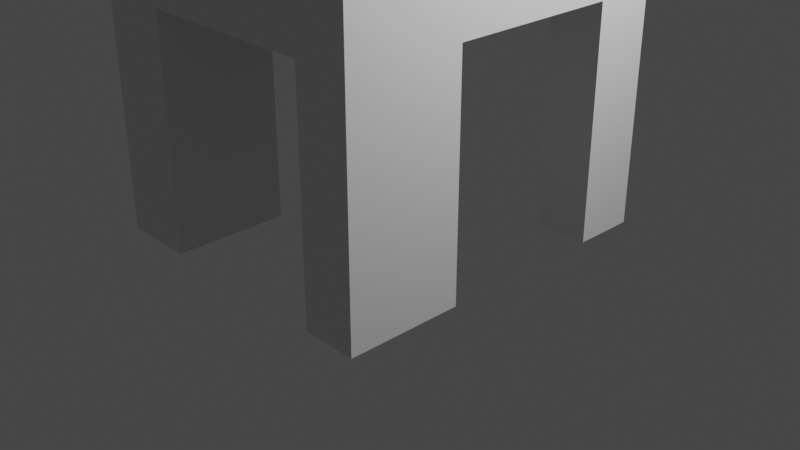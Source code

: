 # Source: gmsh_test_1.blend  (saved by Blender 3.4.6; exported with 4.5.12 LTS)
import bpy
from mathutils import Matrix  # noqa: F401  (used for matrix-valued properties, if any)

bpy.ops.wm.read_factory_settings(use_empty=True)
scene = bpy.context.scene
scene.name = 'Scene'

# ---- collections
col_collection = bpy.data.collections.new('Collection'); scene.collection.children.link(col_collection)

# ---- world
world_world = bpy.data.worlds.new('World'); scene.world = world_world
world_world.use_nodes = True; world_world.node_tree.nodes.clear()
_N = world_world.node_tree.nodes; _L = world_world.node_tree.links
n0 = _N.new('ShaderNodeOutputWorld'); n0.name = 'World Output'; n0.location = (300, 300)
n1 = _N.new('ShaderNodeBackground'); n1.name = 'Background'; n1.location = (10, 300)
n1.inputs[0].default_value = (0.05088, 0.05088, 0.05088, 1.0)
_L.new(n1.outputs[0], n0.inputs[0])
n0.is_active_output = True
world_world.color = (0.05088, 0.05088, 0.05088)
world_world.use_sun_shadow = False
world_world.sun_shadow_jitter_overblur = 0.0

# ---- cameras
cam_camera = bpy.data.cameras.new('Camera')
cam_camera.clip_end = 100.0
cam_camera.ortho_scale = 7.314

# ---- lights
light_light = bpy.data.lights.new('Light', 'POINT')
light_light.transmission_factor = 0.0
light_light.energy = 1000.0
light_light.shadow_soft_size = 0.1
light_light.shadow_maximum_resolution = 0.006
light_light.use_absolute_resolution = True

# ---- meshes
me_cube_001 = bpy.data.meshes.new('Cube.001')
me_cube_001.from_pydata([(-1.633, -2.039, 2.378), (-1.633, -2.039, 3.058), (-1.633, 1.594, 2.378), (-1.633, 1.594, 3.058), (1.604, -2.039, 2.378), (1.604, -2.039, 3.058), (1.604, 1.594, 2.378), (1.604, 1.594, 3.058), (-1.633, -0.8326, 2.378), (-1.633, -0.8326, 3.058), (1.604, -0.8326, 2.378), (1.604, -0.8326, 3.058), (-1.633, 0.9418, 3.058), (1.604, 0.9418, 2.378), (-1.633, 0.9418, 2.378), (1.604, 0.9418, 3.058), (1.032, 1.594, 2.378), (1.032, 1.594, 3.058), (1.032, -2.039, 2.378), (1.032, -2.039, 3.058), (1.032, -0.8326, 3.058), (1.032, -0.8326, 2.378), (1.032, 0.9418, 2.378), (1.032, 0.9418, 3.058), (-0.8714, 1.594, 2.378), (-0.8714, -2.039, 3.058), (-0.8714, -0.8326, 2.378), (-0.8714, 0.9418, 2.378), (-0.8714, 1.594, 3.058), (-0.8714, -2.039, 2.378), (-0.8714, -0.8326, 3.058), (-0.8714, 0.9418, 3.058), (1.604, 0.9418, 0.0), (1.604, 1.594, 0.0), (1.032, 1.594, 0.0), (1.032, 0.9418, 0.0), (-0.8714, 1.594, 0.0), (-1.633, 1.594, 0.0), (-1.633, 0.9418, 0.0), (-0.8714, 0.9418, 0.0), (-1.633, -0.8326, 0.0), (-1.633, -2.039, 0.0), (-0.8714, -0.8326, 0.0), (-0.8714, -2.039, 0.0), (1.032, -2.039, 0.0), (1.604, -2.039, 0.0), (1.604, -0.8326, 0.0), (1.032, -0.8326, 0.0)], [], [(14, 12, 3, 2), (16, 17, 7, 6), (10, 11, 5, 4), (29, 25, 1, 0), (10, 4, 45, 46), (30, 9, 1, 25), (31, 12, 9, 30), (22, 13, 10, 21), (13, 15, 11, 10), (0, 1, 9, 8), (6, 7, 15, 13), (16, 6, 33, 34), (28, 3, 12, 31), (8, 9, 12, 14), (7, 17, 23, 15), (24, 16, 22, 27), (27, 22, 21, 26), (15, 23, 20, 11), (11, 20, 19, 5), (26, 21, 18, 29), (4, 5, 19, 18), (24, 28, 17, 16), (2, 3, 28, 24), (26, 29, 43, 42), (14, 27, 26, 8), (27, 14, 38, 39), (17, 28, 31, 23), (23, 31, 30, 20), (20, 30, 25, 19), (18, 19, 25, 29), (34, 33, 32, 35), (22, 16, 34, 35), (6, 13, 32, 33), (13, 22, 35, 32), (37, 36, 39, 38), (2, 24, 36, 37), (14, 2, 37, 38), (24, 27, 39, 36), (40, 42, 43, 41), (29, 0, 41, 43), (8, 26, 42, 40), (0, 8, 40, 41), (47, 46, 45, 44), (4, 18, 44, 45), (18, 21, 47, 44), (21, 10, 46, 47)])
_uv = me_cube_001.uv_layers.new(name='UVMap')
_uv.uv.foreach_set('vector', [0.375, 0.1875, 0.625, 0.1875, 0.625, 0.25, 0.375, 0.25, 0.375, 0.375, 0.625, 0.375, 0.625, 0.5, 0.375, 0.5, 0.375, 0.625, 0.625, 0.625, 0.625, 0.75, 0.375, 0.75, 0.375, 0.9375, 0.625, 0.9375, 0.625, 1.0, 0.375, 1.0, 0.375, 0.625, 0.375, 0.75, 0.375, 0.75, 0.375, 0.625, 0.8125, 0.625, 0.875, 0.625, 0.875, 0.75, 0.8125, 0.75, 0.8125, 0.5625, 0.875, 0.5625, 0.875, 0.625, 0.8125, 0.625, 0.25, 0.5625, 0.375, 0.5625, 0.375, 0.625, 0.25, 0.625, 0.375, 0.5625, 0.625, 0.5625, 0.625, 0.625, 0.375, 0.625, 0.375, 0.0, 0.625, 0.0, 0.625, 0.125, 0.375, 0.125, 0.375, 0.5, 0.625, 0.5, 0.625, 0.5625, 0.375, 0.5625, 0.375, 0.375, 0.375, 0.5, 0.375, 0.5, 0.375, 0.375, 0.8125, 0.5, 0.875, 0.5, 0.875, 0.5625, 0.8125, 0.5625, 0.375, 0.125, 0.625, 0.125, 0.625, 0.1875, 0.375, 0.1875, 0.625, 0.5, 0.75, 0.5, 0.75, 0.5625, 0.625, 0.5625, 0.1875, 0.5, 0.25, 0.5, 0.25, 0.5625, 0.1875, 0.5625, 0.1875, 0.5625, 0.25, 0.5625, 0.25, 0.625, 0.1875, 0.625, 0.625, 0.5625, 0.75, 0.5625, 0.75, 0.625, 0.625, 0.625, 0.625, 0.625, 0.75, 0.625, 0.75, 0.75, 0.625, 0.75, 0.1875, 0.625, 0.25, 0.625, 0.25, 0.75, 0.1875, 0.75, 0.375, 0.75, 0.625, 0.75, 0.625, 0.875, 0.375, 0.875, 0.375, 0.3125, 0.625, 0.3125, 0.625, 0.375, 0.375, 0.375, 0.375, 0.25, 0.625, 0.25, 0.625, 0.3125, 0.375, 0.3125, 0.1875, 0.625, 0.1875, 0.75, 0.1875, 0.75, 0.1875, 0.625, 0.125, 0.5625, 0.1875, 0.5625, 0.1875, 0.625, 0.125, 0.625, 0.1875, 0.5625, 0.125, 0.5625, 0.125, 0.5625, 0.1875, 0.5625, 0.75, 0.5, 0.8125, 0.5, 0.8125, 0.5625, 0.75, 0.5625, 0.75, 0.5625, 0.8125, 0.5625, 0.8125, 0.625, 0.75, 0.625, 0.75, 0.625, 0.8125, 0.625, 0.8125, 0.75, 0.75, 0.75, 0.375, 0.875, 0.625, 0.875, 0.625, 0.9375, 0.375, 0.9375, 0.25, 0.5, 0.375, 0.5, 0.375, 0.5625, 0.25, 0.5625, 0.25, 0.5625, 0.25, 0.5, 0.25, 0.5, 0.25, 0.5625, 0.375, 0.5, 0.375, 0.5625, 0.375, 0.5625, 0.375, 0.5, 0.375, 0.5625, 0.25, 0.5625, 0.25, 0.5625, 0.375, 0.5625, 0.125, 0.5, 0.1875, 0.5, 0.1875, 0.5625, 0.125, 0.5625, 0.375, 0.25, 0.375, 0.3125, 0.375, 0.3125, 0.375, 0.25, 0.375, 0.1875, 0.375, 0.25, 0.375, 0.25, 0.375, 0.1875, 0.1875, 0.5, 0.1875, 0.5625, 0.1875, 0.5625, 0.1875, 0.5, 0.125, 0.625, 0.1875, 0.625, 0.1875, 0.75, 0.125, 0.75, 0.375, 0.9375, 0.375, 1.0, 0.375, 1.0, 0.375, 0.9375, 0.125, 0.625, 0.1875, 0.625, 0.1875, 0.625, 0.125, 0.625, 0.375, 0.0, 0.375, 0.125, 0.375, 0.125, 0.375, 0.0, 0.25, 0.625, 0.375, 0.625, 0.375, 0.75, 0.25, 0.75, 0.375, 0.75, 0.375, 0.875, 0.375, 0.875, 0.375, 0.75, 0.25, 0.75, 0.25, 0.625, 0.25, 0.625, 0.25, 0.75, 0.25, 0.625, 0.375, 0.625, 0.375, 0.625, 0.25, 0.625])
me_cube_001.update()

# ---- objects
ob_light = bpy.data.objects.new('Light', light_light)
ob_camera = bpy.data.objects.new('Camera', cam_camera)
ob_cube = bpy.data.objects.new('Cube', me_cube_001)

# ---- transforms, parenting, visibility, modifiers, constraints
ob_light.location = (4.076, 1.005, 5.904)
ob_light.rotation_euler = (0.6503, 0.05522, 1.866)
ob_light.lock_rotations_4d = False
ob_light.empty_display_type = 'ARROWS'
ob_light.color = (0.0, 0.0, 0.0, 0.0)
ob_light.lineart.crease_threshold = 0.0
ob_camera.location = (7.359, -6.926, 4.958)
ob_camera.rotation_euler = (1.109, 0.0, 0.8149)
ob_camera.lock_rotations_4d = False
ob_camera.empty_display_type = 'ARROWS'
ob_camera.color = (0.0, 0.0, 0.0, 0.0)
ob_camera.display_type = 'WIRE'
ob_camera.lineart.crease_threshold = 0.0
ob_cube.location = (0.0, 0.0, 0.0)

# ---- collection membership
col_collection.objects.link(ob_light)
col_collection.objects.link(ob_camera)
col_collection.objects.link(ob_cube)

# ---- scene / render settings (as saved in the file)
scene.camera = ob_camera
scene.frame_start = 1; scene.frame_end = 250; scene.frame_set(86)
scene.render.engine = 'BLENDER_EEVEE_NEXT'
scene.cycles.sampling_pattern = 'TABULATED_SOBOL'
scene.cycles.use_light_tree = False
scene.view_settings.view_transform = 'Filmic'
bpy.context.view_layer.update()
